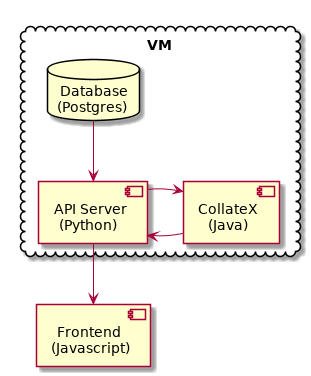

The diagram above was rendered by PlantUML. Its source (embedded in the PNG):
@startuml
skinparam backgroundColor transparent
skinparam DefaultTextAlignment center
skinparam componentStyle uml2

cloud "VM" {
  database  "Database\n(Postgres)"   as db
  component "API Server\n(Python)"   as api
  component "CollateX\n(Java)"       as cx
}
component "Frontend\n(Javascript)" as client

db     --> api
api    --> client
api    <- cx
api    -> cx

@enduml